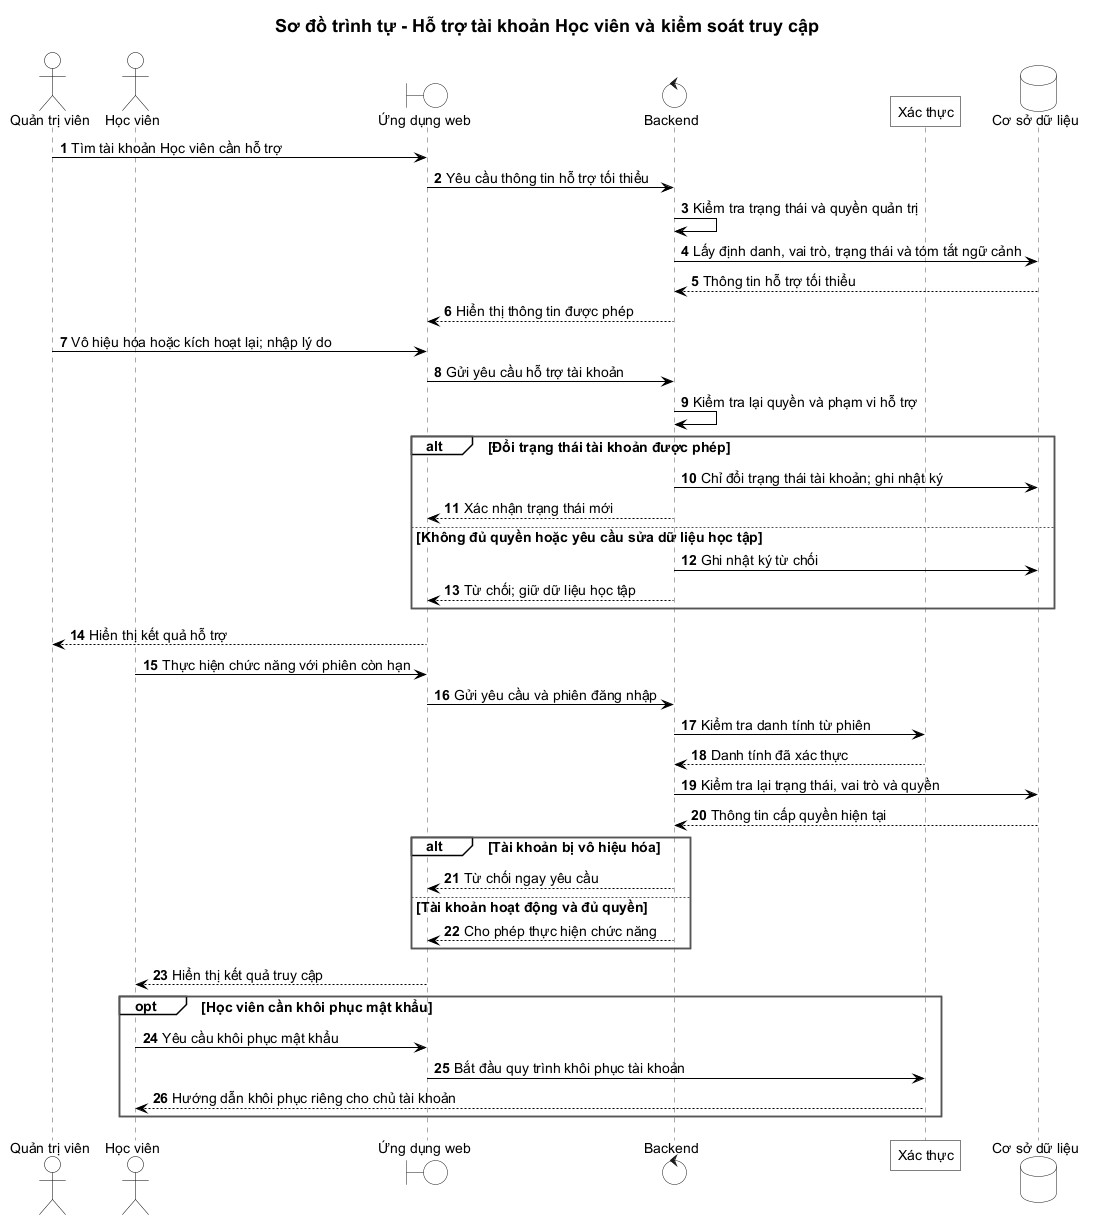

The diagram above was rendered by PlantUML. Its source (embedded in the PNG):
@startuml
!include ../style.puml
' diagram-id: SEQ-09
' classification: TARGET
' authority: ADR-034, ADR-035, ADR-036; UC-13
' Learner support reads only necessary identity/status/role and minimal context summary.
' Admin cannot edit completion, performance, assessment results, SRS history,
' activity, level, progress or any other learning evidence.
' Recovery belongs to managed account flow; Admin cannot know/set current password.
' Disable applies on next request even with an unexpired prior session.
' Trusted subject is auth.uid(); role/status come from server-controlled sources.
title Sơ đồ trình tự - Hỗ trợ tài khoản Học viên và kiểm soát truy cập
autonumber
actor "Quản trị viên" as Admin
actor "Học viên" as Learner
boundary "Ứng dụng web" as Web
control "Backend" as Server
participant "Xác thực" as Auth
database "Cơ sở dữ liệu" as DB

Admin -> Web : Tìm tài khoản Học viên cần hỗ trợ
Web -> Server : Yêu cầu thông tin hỗ trợ tối thiểu
Server -> Server : Kiểm tra trạng thái và quyền quản trị
Server -> DB : Lấy định danh, vai trò, trạng thái và tóm tắt ngữ cảnh
DB --> Server : Thông tin hỗ trợ tối thiểu
Server --> Web : Hiển thị thông tin được phép
Admin -> Web : Vô hiệu hóa hoặc kích hoạt lại; nhập lý do
Web -> Server : Gửi yêu cầu hỗ trợ tài khoản
Server -> Server : Kiểm tra lại quyền và phạm vi hỗ trợ
alt Đổi trạng thái tài khoản được phép
  Server -> DB : Chỉ đổi trạng thái tài khoản; ghi nhật ký
  Server --> Web : Xác nhận trạng thái mới
else Không đủ quyền hoặc yêu cầu sửa dữ liệu học tập
  Server -> DB : Ghi nhật ký từ chối
  Server --> Web : Từ chối; giữ dữ liệu học tập
end
Web --> Admin : Hiển thị kết quả hỗ trợ

Learner -> Web : Thực hiện chức năng với phiên còn hạn
Web -> Server : Gửi yêu cầu và phiên đăng nhập
Server -> Auth : Kiểm tra danh tính từ phiên
Auth --> Server : Danh tính đã xác thực
Server -> DB : Kiểm tra lại trạng thái, vai trò và quyền
DB --> Server : Thông tin cấp quyền hiện tại
alt Tài khoản bị vô hiệu hóa
  Server --> Web : Từ chối ngay yêu cầu
else Tài khoản hoạt động và đủ quyền
  Server --> Web : Cho phép thực hiện chức năng
end
Web --> Learner : Hiển thị kết quả truy cập

opt Học viên cần khôi phục mật khẩu
  Learner -> Web : Yêu cầu khôi phục mật khẩu
  Web -> Auth : Bắt đầu quy trình khôi phục tài khoản
  Auth --> Learner : Hướng dẫn khôi phục riêng cho chủ tài khoản
end
@enduml